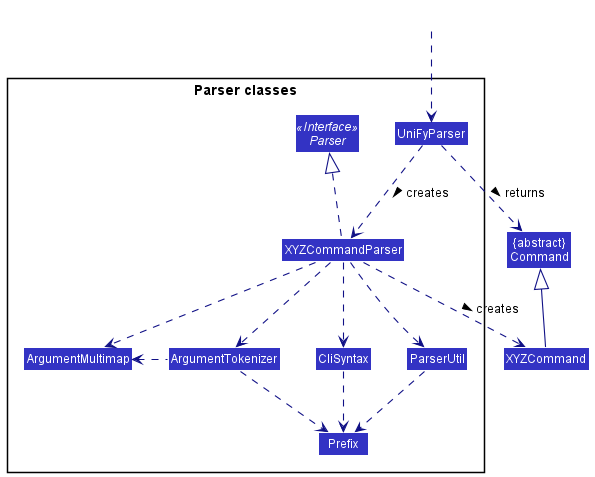

The diagram above was rendered by PlantUML. Its source (embedded in the PNG):
@startuml
!include style.puml
skinparam arrowThickness 1.1
skinparam arrowColor LOGIC_COLOR_T4
skinparam classBackgroundColor LOGIC_COLOR

Class "{abstract}\nCommand" as Command
Class XYZCommand

package "Parser classes"{
Interface Parser <<Interface>>
Class UniFyParser
Class XYZCommandParser
Class CliSyntax
Class ParserUtil
Class ArgumentMultimap
Class ArgumentTokenizer
Class Prefix
}

Class HiddenOutside #FFFFFF
HiddenOutside ..> UniFyParser

UniFyParser .down.> XYZCommandParser: creates >

XYZCommandParser ..> XYZCommand : creates >
UniFyParser ..> Command : returns >
XYZCommandParser .up.|> Parser
XYZCommandParser ..> ArgumentMultimap
XYZCommandParser ..> ArgumentTokenizer
ArgumentTokenizer .left.> ArgumentMultimap
XYZCommandParser ..> CliSyntax
CliSyntax ..> Prefix
XYZCommandParser ..> ParserUtil
ParserUtil .down.> Prefix
ArgumentTokenizer .down.> Prefix
XYZCommand -up-|> Command
@enduml